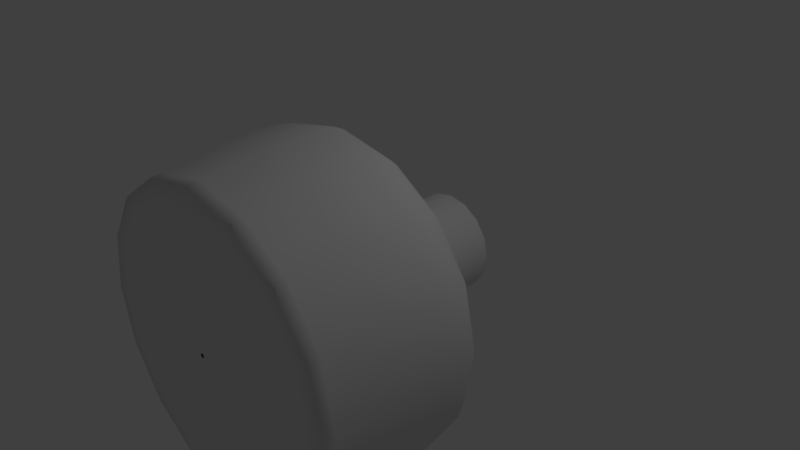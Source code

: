# Source: alcohollamp.blend  (saved by Blender 2.77.0; exported with 4.5.12 LTS)
import bpy
from mathutils import Matrix  # noqa: F401  (used for matrix-valued properties, if any)

bpy.ops.wm.read_factory_settings(use_empty=True)
scene = bpy.context.scene
scene.name = 'Scene'

# ---- collections
col_collection_1 = bpy.data.collections.new('Collection 1'); scene.collection.children.link(col_collection_1)

# ---- world
world_world = bpy.data.worlds.new('World'); scene.world = world_world
world_world.color = (0.05088, 0.05088, 0.05088)
world_world.use_sun_shadow = False
world_world.sun_shadow_jitter_overblur = 0.0
world_world.cycles.sampling_method = 'MANUAL'

# ---- cameras
cam_camera = bpy.data.cameras.new('Camera')
cam_camera.clip_end = 100.0
cam_camera.lens = 35.0
cam_camera.sensor_width = 32.0
cam_camera.sensor_height = 18.0
cam_camera.ortho_scale = 7.314
cam_camera.dof.focus_distance = 0.0
cam_camera.dof.aperture_fstop = 128.0

# ---- lights
light_lamp = bpy.data.lights.new('Lamp', 'POINT')
light_lamp.transmission_factor = 0.0
light_lamp.cutoff_distance = 30.0
light_lamp.energy = 100.0
light_lamp.shadow_buffer_clip_start = 1.001
light_lamp.shadow_soft_size = 0.1
light_lamp.shadow_maximum_resolution = 0.006
light_lamp.use_absolute_resolution = True

# ---- curves / text
cu_beziercurve = bpy.data.curves.new('BezierCurve', 'CURVE')
cu_beziercurve.dimensions = '3D'
_sp = cu_beziercurve.splines.new('BEZIER'); _sp.bezier_points.add(13)
_sp.bezier_points.foreach_set('co', [0.02826, 0.3459, 5.96e-05, 1.946, 0.4174, 5.96e-05, 2.097, 2.119, 5.96e-05, 0.649, 3.048, 5.96e-05, 0.6512, 3.437, 5.96e-05, 0.65, 3.571, 5.96e-05, 0.6513, 3.779, 5.96e-05, 0.6495, 3.863, 5.96e-05, 0.6528, 4.129, 5.96e-05, 0.395, 4.133, 5.96e-05, 0.424, 2.774, 5.96e-05, 1.791, 2.145, 5.96e-05, 1.69, 0.6768, 5.96e-05, 0.01653, 0.5857, 5.96e-05])
_sp.bezier_points.foreach_set('handle_left', [-0.6788, 0.3384, 5.96e-05, 0.7776, 0.2969, 5.96e-05, 2.13, 1.579, 5.96e-05, 1.021, 2.717, 5.96e-05, 0.6555, 3.207, 5.96e-05, 0.6506, 3.456, 5.96e-05, 0.65, 3.598, 5.96e-05, 0.6506, 3.803, 5.96e-05, 0.6532, 4.023, 5.96e-05, 0.4809, 4.132, 5.96e-05, 0.3875, 2.837, 5.96e-05, 1.72, 2.395, 5.96e-05, 1.739, 0.9677, 5.96e-05, 0.3433, 0.5533, 5.96e-05])
_sp.bezier_points.foreach_set('handle_right', [0.5368, 0.3512, 5.96e-05, 1.996, 0.9847, 5.96e-05, 2.054, 2.821, 5.96e-05, 0.6497, 3.177, 5.96e-05, 0.6486, 3.578, 5.96e-05, 0.6493, 3.728, 5.96e-05, 0.6516, 3.814, 5.96e-05, 0.6485, 3.916, 5.96e-05, 0.5669, 4.13, 5.96e-05, 0.4007, 4.096, 5.96e-05, 0.5064, 2.632, 5.96e-05, 1.865, 1.887, 5.96e-05, 1.674, 0.5811, 5.96e-05, -0.3102, 0.618, 5.96e-05])
for _p, _l, _r in zip(_sp.bezier_points, ['ALIGNED', 'FREE', 'ALIGNED', 'FREE', 'ALIGNED', 'ALIGNED', 'ALIGNED', 'ALIGNED', 'FREE', 'VECTOR', 'ALIGNED', 'ALIGNED', 'ALIGNED', 'ALIGNED'], ['ALIGNED', 'VECTOR', 'ALIGNED', 'VECTOR', 'ALIGNED', 'ALIGNED', 'ALIGNED', 'ALIGNED', 'VECTOR', 'FREE', 'ALIGNED', 'ALIGNED', 'ALIGNED', 'ALIGNED']): _p.handle_left_type = _l; _p.handle_right_type = _r
_sp.order_u = 0
_sp.order_v = 0
cu_beziercurve.use_path = True
cu_beziercurve.use_path_clamp = True
cu_beziercurve.bevel_resolution = 0
cu_beziercurve.fill_mode = 'HALF'

# ---- objects
ob_beziercurve = bpy.data.objects.new('BezierCurve', cu_beziercurve)
ob_lamp = bpy.data.objects.new('Lamp', light_lamp)
ob_camera = bpy.data.objects.new('Camera', cam_camera)

# ---- transforms, parenting, visibility, modifiers, constraints
ob_beziercurve.location = (0.4196, -3.151, -5.96e-05)
ob_beziercurve.lineart.crease_threshold = 0.0
_m = ob_beziercurve.modifiers.new('Screw', 'SCREW')
_m.steps = 35
_m.axis = 'Y'
_m.merge_threshold = 0.0
ob_lamp.location = (4.076, 1.005, 5.904)
ob_lamp.rotation_euler = (0.6503, 0.05522, 1.866)
ob_lamp.lock_rotations_4d = False
ob_lamp.empty_display_type = 'ARROWS'
ob_lamp.color = (0.0, 0.0, 0.0, 0.0)
ob_lamp.lineart.crease_threshold = 0.0
ob_camera.location = (7.481, -6.508, 5.344)
ob_camera.rotation_euler = (1.109, 0.01082, 0.8149)
ob_camera.lock_rotations_4d = False
ob_camera.empty_display_type = 'ARROWS'
ob_camera.color = (0.0, 0.0, 0.0, 0.0)
ob_camera.display_type = 'WIRE'
ob_camera.lineart.crease_threshold = 0.0

# ---- collection membership
col_collection_1.objects.link(ob_beziercurve)
col_collection_1.objects.link(ob_lamp)
col_collection_1.objects.link(ob_camera)

# ---- scene / render settings (as saved in the file)
scene.camera = ob_camera
scene.frame_start = 1; scene.frame_end = 250; scene.frame_set(1)
scene.render.engine = 'BLENDER_EEVEE_NEXT'
scene.render.resolution_percentage = 50
scene.render.dither_intensity = 0.0
scene.cycles.use_denoising = False
scene.cycles.samples = 128
scene.cycles.sampling_pattern = 'TABULATED_SOBOL'
scene.cycles.light_sampling_threshold = 0.0
scene.cycles.use_adaptive_sampling = False
scene.cycles.use_light_tree = False
scene.cycles.blur_glossy = 0.0
scene.cycles.sample_clamp_indirect = 0.0
scene.view_settings.view_transform = 'Standard'
bpy.context.view_layer.update()
